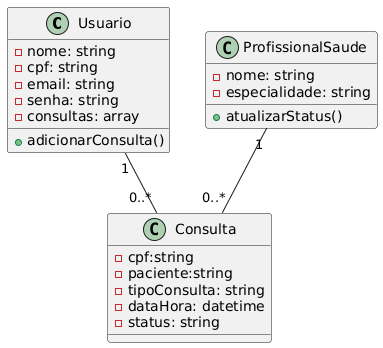

The diagram above was rendered by PlantUML. Its source (embedded in the PNG):
@startuml
class Usuario {
  - nome: string
  - cpf: string
  - email: string
  - senha: string
  - consultas: array

  + adicionarConsulta()
}

class Consulta {
  - cpf:string
  - paciente:string
  - tipoConsulta: string
  - dataHora: datetime
  - status: string
}

class ProfissionalSaude {
  - nome: string
  - especialidade: string

  + atualizarStatus()
}


' RELACIONAMENTOS

Usuario "1" -- "0..*" Consulta 
ProfissionalSaude "1" -- "0..*" Consulta
@enduml